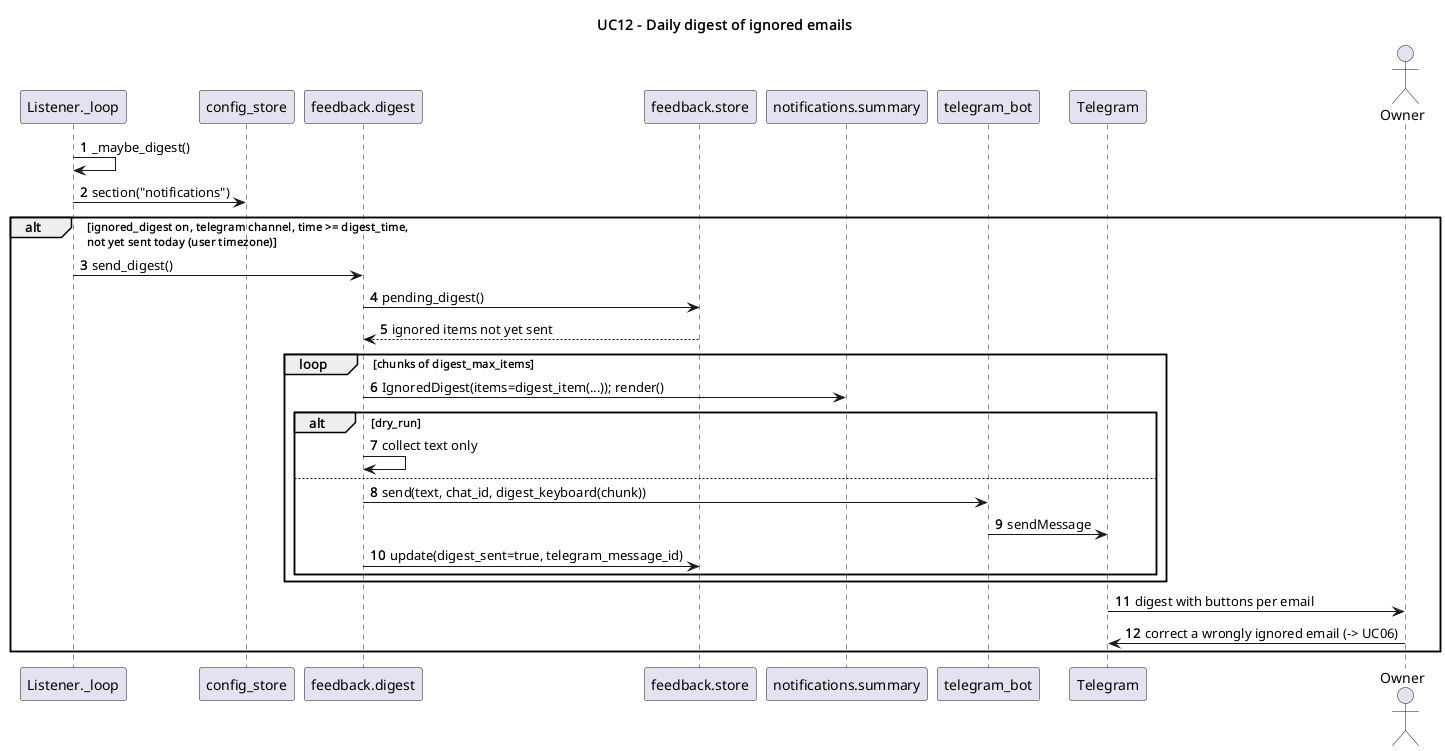

The diagram above was rendered by PlantUML. Its source (embedded in the PNG):
@startuml uc12_ignored_digest
title UC12 - Daily digest of ignored emails
autonumber
participant "Listener._loop" as L
participant "config_store" as CS
participant "feedback.digest" as D
participant "feedback.store" as FS
participant "notifications.summary" as S
participant "telegram_bot" as TB
participant Telegram as TG
actor Owner

L -> L : _maybe_digest()
L -> CS : section("notifications")
alt ignored_digest on, telegram channel, time >= digest_time,\nnot yet sent today (user timezone)
  L -> D : send_digest()
  D -> FS : pending_digest()
  FS --> D : ignored items not yet sent
  loop chunks of digest_max_items
    D -> S : IgnoredDigest(items=digest_item(...)); render()
    alt dry_run
      D -> D : collect text only
    else
      D -> TB : send(text, chat_id, digest_keyboard(chunk))
      TB -> TG : sendMessage
      D -> FS : update(digest_sent=true, telegram_message_id)
    end
  end
  TG -> Owner : digest with buttons per email
  Owner -> TG : correct a wrongly ignored email (-> UC06)
end
@enduml